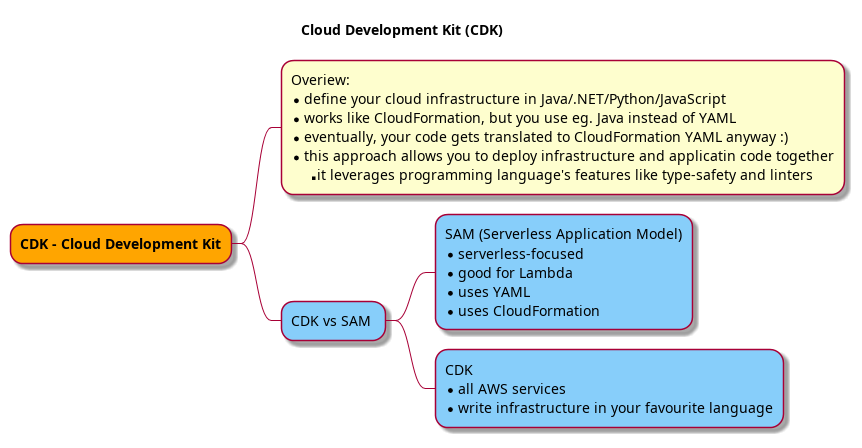

The diagram above was rendered by PlantUML. Its source (embedded in the PNG):
@startmindmap 00-diagram

title Cloud Development Kit (CDK)

<style>
mindmapDiagram {
  .trail {
    BackgroundColor Pink
  }
  .orange {
    BackgroundColor orange
  }
  .vs {
    BackgroundColor LightSkyBlue
  }
}
</style>


*[#Orange] <b>CDK - Cloud Development Kit
 * Overiew:\n*define your cloud infrastructure in Java/.NET/Python/JavaScript\n*works like CloudFormation, but you use eg. Java instead of YAML\n*eventually, your code gets translated to CloudFormation YAML anyway :)\n*this approach allows you to deploy infrastructure and applicatin code together\n**it leverages programming language's features like type-safety and linters
 * CDK vs SAM <<vs>>
  * SAM (Serverless Application Model)\n*serverless-focused\n*good for Lambda\n*uses YAML\n*uses CloudFormation  <<vs>>
  * CDK\n*all AWS services\n*write infrastructure in your favourite language  <<vs>>
@endmindmap